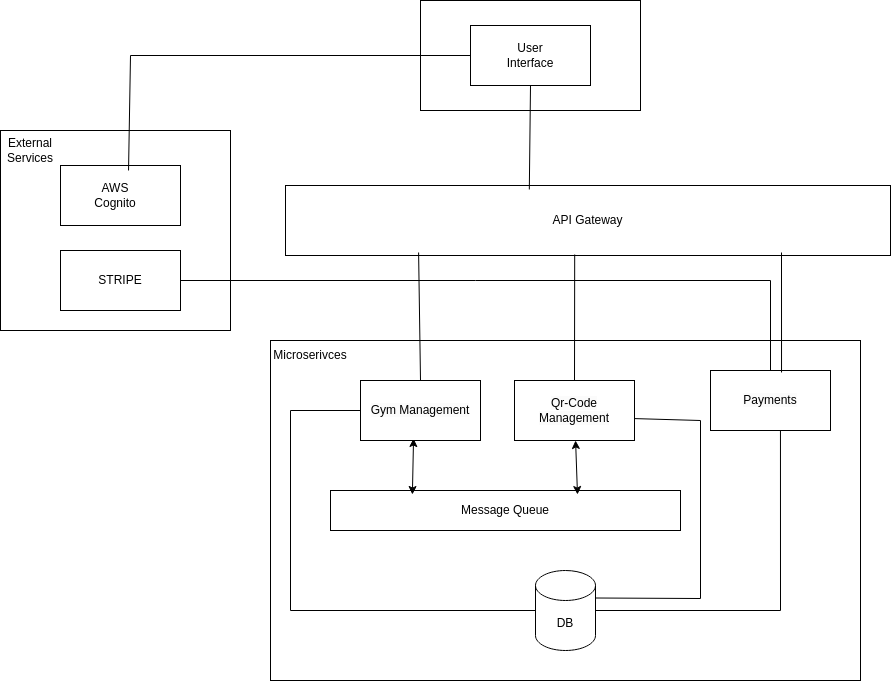

The diagram above was exported from draw.io. Its source (the exported page's mxGraphModel, read from the mxfile embedded in the PNG):
<mxGraphModel dx="2514" dy="1980" grid="1" gridSize="10" guides="1" tooltips="1" connect="1" arrows="1" fold="1" page="1" pageScale="1" pageWidth="827" pageHeight="1169" math="0" shadow="0">
  <root>
    <mxCell id="0" />
    <mxCell id="1" parent="0" />
    <mxCell id="5HAOHU_DtS1rlLGyJmZF-6" value="" style="rounded=0;whiteSpace=wrap;html=1;" vertex="1" parent="1">
      <mxGeometry x="110" y="100" width="590" height="340" as="geometry" />
    </mxCell>
    <mxCell id="5HAOHU_DtS1rlLGyJmZF-4" value="DB" style="shape=cylinder3;whiteSpace=wrap;html=1;boundedLbl=1;backgroundOutline=1;size=15;" vertex="1" parent="1">
      <mxGeometry x="375" y="330" width="60" height="80" as="geometry" />
    </mxCell>
    <mxCell id="5HAOHU_DtS1rlLGyJmZF-5" value="Message Queue" style="rounded=0;whiteSpace=wrap;html=1;" vertex="1" parent="1">
      <mxGeometry x="170" y="250" width="350" height="40" as="geometry" />
    </mxCell>
    <mxCell id="5HAOHU_DtS1rlLGyJmZF-7" value="" style="endArrow=classic;startArrow=classic;html=1;rounded=0;entryX=0.442;entryY=0.967;entryDx=0;entryDy=0;entryPerimeter=0;exitX=0.234;exitY=0.1;exitDx=0;exitDy=0;exitPerimeter=0;" edge="1" parent="1" source="5HAOHU_DtS1rlLGyJmZF-5" target="5HAOHU_DtS1rlLGyJmZF-13">
      <mxGeometry width="50" height="50" relative="1" as="geometry">
        <mxPoint x="70" y="520" as="sourcePoint" />
        <mxPoint x="250" y="210" as="targetPoint" />
      </mxGeometry>
    </mxCell>
    <mxCell id="5HAOHU_DtS1rlLGyJmZF-8" value="Microserivces" style="text;html=1;align=center;verticalAlign=middle;whiteSpace=wrap;rounded=0;" vertex="1" parent="1">
      <mxGeometry x="120" y="100" width="60" height="30" as="geometry" />
    </mxCell>
    <mxCell id="5HAOHU_DtS1rlLGyJmZF-9" value="" style="endArrow=classic;startArrow=classic;html=1;rounded=0;" edge="1" parent="1" target="5HAOHU_DtS1rlLGyJmZF-14">
      <mxGeometry width="50" height="50" relative="1" as="geometry">
        <mxPoint x="417" y="254" as="sourcePoint" />
        <mxPoint x="430" y="211.03999999999996" as="targetPoint" />
        <Array as="points" />
      </mxGeometry>
    </mxCell>
    <mxCell id="5HAOHU_DtS1rlLGyJmZF-10" value="" style="endArrow=none;html=1;rounded=0;entryX=0;entryY=0.5;entryDx=0;entryDy=0;exitX=0;exitY=0.5;exitDx=0;exitDy=0;exitPerimeter=0;" edge="1" parent="1" source="5HAOHU_DtS1rlLGyJmZF-4" target="5HAOHU_DtS1rlLGyJmZF-13">
      <mxGeometry width="50" height="50" relative="1" as="geometry">
        <mxPoint x="190" y="400" as="sourcePoint" />
        <mxPoint x="177.96000000000004" y="170" as="targetPoint" />
        <Array as="points">
          <mxPoint x="130" y="370" />
          <mxPoint x="130" y="170" />
        </Array>
      </mxGeometry>
    </mxCell>
    <mxCell id="5HAOHU_DtS1rlLGyJmZF-11" value="" style="endArrow=none;html=1;rounded=0;entryX=0.583;entryY=1;entryDx=0;entryDy=0;entryPerimeter=0;exitX=1;exitY=0.5;exitDx=0;exitDy=0;exitPerimeter=0;" edge="1" parent="1" source="5HAOHU_DtS1rlLGyJmZF-4" target="5HAOHU_DtS1rlLGyJmZF-15">
      <mxGeometry width="50" height="50" relative="1" as="geometry">
        <mxPoint x="590" y="320" as="sourcePoint" />
        <mxPoint x="620" y="220" as="targetPoint" />
        <Array as="points">
          <mxPoint x="620" y="370" />
        </Array>
      </mxGeometry>
    </mxCell>
    <mxCell id="5HAOHU_DtS1rlLGyJmZF-12" value="" style="endArrow=none;html=1;rounded=0;exitX=1;exitY=0;exitDx=0;exitDy=27.5;exitPerimeter=0;entryX=0.967;entryY=0.633;entryDx=0;entryDy=0;entryPerimeter=0;" edge="1" parent="1" source="5HAOHU_DtS1rlLGyJmZF-4" target="5HAOHU_DtS1rlLGyJmZF-14">
      <mxGeometry width="50" height="50" relative="1" as="geometry">
        <mxPoint x="540" y="330" as="sourcePoint" />
        <mxPoint x="480" y="180" as="targetPoint" />
        <Array as="points">
          <mxPoint x="540" y="358" />
          <mxPoint x="540" y="180" />
        </Array>
      </mxGeometry>
    </mxCell>
    <mxCell id="5HAOHU_DtS1rlLGyJmZF-13" value="&lt;span style=&quot;color: rgb(0, 0, 0); font-family: Helvetica; font-size: 12px; font-style: normal; font-variant-ligatures: normal; font-variant-caps: normal; font-weight: 400; letter-spacing: normal; orphans: 2; text-align: center; text-indent: 0px; text-transform: none; widows: 2; word-spacing: 0px; -webkit-text-stroke-width: 0px; white-space: normal; background-color: rgb(251, 251, 251); text-decoration-thickness: initial; text-decoration-style: initial; text-decoration-color: initial; display: inline !important; float: none;&quot;&gt;Gym Management&lt;/span&gt;" style="rounded=0;whiteSpace=wrap;html=1;" vertex="1" parent="1">
      <mxGeometry x="200" y="140" width="120" height="60" as="geometry" />
    </mxCell>
    <mxCell id="5HAOHU_DtS1rlLGyJmZF-14" value="&lt;span style=&quot;color: rgb(0, 0, 0); font-family: Helvetica; font-size: 12px; font-style: normal; font-variant-ligatures: normal; font-variant-caps: normal; font-weight: 400; letter-spacing: normal; orphans: 2; text-align: center; text-indent: 0px; text-transform: none; widows: 2; word-spacing: 0px; -webkit-text-stroke-width: 0px; white-space: normal; background-color: rgb(251, 251, 251); text-decoration-thickness: initial; text-decoration-style: initial; text-decoration-color: initial; display: inline !important; float: none;&quot;&gt;Qr-Code Management&lt;/span&gt;" style="rounded=0;whiteSpace=wrap;html=1;" vertex="1" parent="1">
      <mxGeometry x="354" y="140" width="120" height="60" as="geometry" />
    </mxCell>
    <mxCell id="5HAOHU_DtS1rlLGyJmZF-15" value="&lt;span style=&quot;color: rgb(0, 0, 0); font-family: Helvetica; font-size: 12px; font-style: normal; font-variant-ligatures: normal; font-variant-caps: normal; font-weight: 400; letter-spacing: normal; orphans: 2; text-align: center; text-indent: 0px; text-transform: none; widows: 2; word-spacing: 0px; -webkit-text-stroke-width: 0px; white-space: normal; background-color: rgb(251, 251, 251); text-decoration-thickness: initial; text-decoration-style: initial; text-decoration-color: initial; display: inline !important; float: none;&quot;&gt;Payments&lt;/span&gt;" style="rounded=0;whiteSpace=wrap;html=1;" vertex="1" parent="1">
      <mxGeometry x="550" y="130" width="120" height="60" as="geometry" />
    </mxCell>
    <mxCell id="5HAOHU_DtS1rlLGyJmZF-16" value="" style="rounded=0;whiteSpace=wrap;html=1;" vertex="1" parent="1">
      <mxGeometry x="-160" y="-110" width="230" height="200" as="geometry" />
    </mxCell>
    <mxCell id="5HAOHU_DtS1rlLGyJmZF-17" value="External Services" style="text;html=1;align=center;verticalAlign=middle;whiteSpace=wrap;rounded=0;" vertex="1" parent="1">
      <mxGeometry x="-160" y="-105" width="60" height="30" as="geometry" />
    </mxCell>
    <mxCell id="5HAOHU_DtS1rlLGyJmZF-20" value="" style="rounded=0;whiteSpace=wrap;html=1;" vertex="1" parent="1">
      <mxGeometry x="-100" y="-75" width="120" height="60" as="geometry" />
    </mxCell>
    <mxCell id="5HAOHU_DtS1rlLGyJmZF-21" value="" style="rounded=0;whiteSpace=wrap;html=1;" vertex="1" parent="1">
      <mxGeometry x="-100" y="10" width="120" height="60" as="geometry" />
    </mxCell>
    <mxCell id="5HAOHU_DtS1rlLGyJmZF-18" value="AWS Cognito" style="text;html=1;align=center;verticalAlign=middle;whiteSpace=wrap;rounded=0;" vertex="1" parent="1">
      <mxGeometry x="-75" y="-60" width="60" height="30" as="geometry" />
    </mxCell>
    <mxCell id="5HAOHU_DtS1rlLGyJmZF-19" value="STRIPE" style="text;html=1;align=center;verticalAlign=middle;whiteSpace=wrap;rounded=0;" vertex="1" parent="1">
      <mxGeometry x="-85" y="15" width="90" height="50" as="geometry" />
    </mxCell>
    <mxCell id="5HAOHU_DtS1rlLGyJmZF-22" value="" style="endArrow=none;html=1;rounded=0;exitX=1;exitY=0.5;exitDx=0;exitDy=0;entryX=0.5;entryY=0;entryDx=0;entryDy=0;" edge="1" parent="1" source="5HAOHU_DtS1rlLGyJmZF-21" target="5HAOHU_DtS1rlLGyJmZF-15">
      <mxGeometry width="50" height="50" relative="1" as="geometry">
        <mxPoint x="110" y="50" as="sourcePoint" />
        <mxPoint x="160" as="targetPoint" />
        <Array as="points">
          <mxPoint x="610" y="40" />
        </Array>
      </mxGeometry>
    </mxCell>
    <mxCell id="5HAOHU_DtS1rlLGyJmZF-23" value="" style="rounded=0;whiteSpace=wrap;html=1;" vertex="1" parent="1">
      <mxGeometry x="260" y="-240" width="220" height="110" as="geometry" />
    </mxCell>
    <mxCell id="5HAOHU_DtS1rlLGyJmZF-24" value="" style="rounded=0;whiteSpace=wrap;html=1;" vertex="1" parent="1">
      <mxGeometry x="310" y="-215" width="120" height="60" as="geometry" />
    </mxCell>
    <mxCell id="5HAOHU_DtS1rlLGyJmZF-25" value="User Interface" style="text;html=1;align=center;verticalAlign=middle;whiteSpace=wrap;rounded=0;" vertex="1" parent="1">
      <mxGeometry x="340" y="-200" width="60" height="30" as="geometry" />
    </mxCell>
    <mxCell id="5HAOHU_DtS1rlLGyJmZF-26" value="API Gateway" style="rounded=0;whiteSpace=wrap;html=1;" vertex="1" parent="1">
      <mxGeometry x="125" y="-55" width="605" height="70" as="geometry" />
    </mxCell>
    <mxCell id="5HAOHU_DtS1rlLGyJmZF-27" value="" style="endArrow=none;html=1;rounded=0;entryX=0.5;entryY=1;entryDx=0;entryDy=0;exitX=0.403;exitY=0.057;exitDx=0;exitDy=0;exitPerimeter=0;" edge="1" parent="1" source="5HAOHU_DtS1rlLGyJmZF-26" target="5HAOHU_DtS1rlLGyJmZF-24">
      <mxGeometry width="50" height="50" relative="1" as="geometry">
        <mxPoint x="370" y="-60" as="sourcePoint" />
        <mxPoint x="340" y="-100" as="targetPoint" />
      </mxGeometry>
    </mxCell>
    <mxCell id="5HAOHU_DtS1rlLGyJmZF-28" value="" style="endArrow=none;html=1;rounded=0;entryX=0.22;entryY=0.957;entryDx=0;entryDy=0;entryPerimeter=0;exitX=0.5;exitY=0;exitDx=0;exitDy=0;" edge="1" parent="1" source="5HAOHU_DtS1rlLGyJmZF-13" target="5HAOHU_DtS1rlLGyJmZF-26">
      <mxGeometry width="50" height="50" relative="1" as="geometry">
        <mxPoint x="-10" y="190" as="sourcePoint" />
        <mxPoint x="40" y="140" as="targetPoint" />
      </mxGeometry>
    </mxCell>
    <mxCell id="5HAOHU_DtS1rlLGyJmZF-29" value="" style="endArrow=none;html=1;rounded=0;exitX=0.5;exitY=0;exitDx=0;exitDy=0;entryX=0.478;entryY=0.986;entryDx=0;entryDy=0;entryPerimeter=0;" edge="1" parent="1" source="5HAOHU_DtS1rlLGyJmZF-14" target="5HAOHU_DtS1rlLGyJmZF-26">
      <mxGeometry width="50" height="50" relative="1" as="geometry">
        <mxPoint x="410.99999999999994" y="130" as="sourcePoint" />
        <mxPoint x="413.96" y="43" as="targetPoint" />
      </mxGeometry>
    </mxCell>
    <mxCell id="5HAOHU_DtS1rlLGyJmZF-30" value="" style="endArrow=none;html=1;rounded=0;exitX=0.592;exitY=0.033;exitDx=0;exitDy=0;exitPerimeter=0;" edge="1" parent="1" source="5HAOHU_DtS1rlLGyJmZF-15">
      <mxGeometry width="50" height="50" relative="1" as="geometry">
        <mxPoint x="720" y="100" as="sourcePoint" />
        <mxPoint x="621" y="12" as="targetPoint" />
      </mxGeometry>
    </mxCell>
    <mxCell id="5HAOHU_DtS1rlLGyJmZF-31" value="" style="endArrow=none;html=1;rounded=0;entryX=0;entryY=0.5;entryDx=0;entryDy=0;exitX=0.567;exitY=0.083;exitDx=0;exitDy=0;exitPerimeter=0;" edge="1" parent="1" source="5HAOHU_DtS1rlLGyJmZF-20" target="5HAOHU_DtS1rlLGyJmZF-24">
      <mxGeometry width="50" height="50" relative="1" as="geometry">
        <mxPoint x="120" y="-90" as="sourcePoint" />
        <mxPoint x="170" y="-140" as="targetPoint" />
        <Array as="points">
          <mxPoint x="-30" y="-185" />
        </Array>
      </mxGeometry>
    </mxCell>
  </root>
</mxGraphModel>